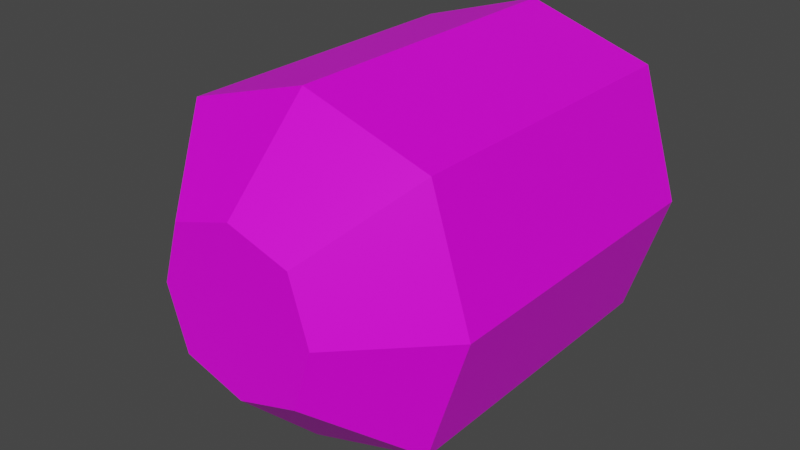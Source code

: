 # Source: Bullet.blend  (saved by Blender 3.1.7; exported with 4.5.12 LTS)
import bpy
from mathutils import Matrix  # noqa: F401  (used for matrix-valued properties, if any)

bpy.ops.wm.read_factory_settings(use_empty=True)
scene = bpy.context.scene
scene.name = 'Scene'

# ---- collections
col_collection = bpy.data.collections.new('Collection'); scene.collection.children.link(col_collection)
col_export = bpy.data.collections.new('Export'); scene.collection.children.link(col_export)

# ---- images (referenced by path relative to the original .blend; pixels are not part of the script)
import os
ASSET_DIR = os.environ.get("B2B_ASSET_DIR", "")  # directory of the original .blend (textures are referenced by path, not embedded)
HERE = os.path.dirname(os.path.abspath(__file__))  # packed textures are extracted next to this script under _unpacked/

def load_image(name, relpath, width, height, colorspace="sRGB"):
    """Load a texture the original file referenced (path relative to the .blend, or extracted next to this script)."""
    p = next((c for c in (os.path.join(HERE, relpath), os.path.join(ASSET_DIR, relpath)) if relpath and os.path.exists(c)), "")
    if p:
        img = bpy.data.images.load(p, check_existing=True)
        img.name = name
    else:  # same state as the original file: an image datablock whose file is absent (Cycles renders it pink)
        img = bpy.data.images.new(name, width, height)
        img.source = "FILE"
        img.filepath = "//" + (relpath or name)
    img.colorspace_settings.name = colorspace
    return img
img_aurora_palette_square_png = load_image('aurora_palette-square.png', 'aurora_palette-square.png', 1024, 1024, 'sRGB')

# ---- materials (node trees are filled in below, after node groups)
mat_material = bpy.data.materials.new('Material')
mat_material.alpha_threshold = 0.0
mat_material.use_transparent_shadow = False
mat_material.line_color = (0.0, 0.0, 0.0, 1.0)

# ---- material node trees
mat_material.use_nodes = True; mat_material.node_tree.nodes.clear()
_N = mat_material.node_tree.nodes; _L = mat_material.node_tree.links
n0 = _N.new('ShaderNodeOutputMaterial'); n0.name = 'Material Output'; n0.location = (300, 300)
n1 = _N.new('ShaderNodeBsdfPrincipled'); n1.name = 'Principled BSDF'; n1.location = (10, 300)
n1.distribution = 'GGX'
n1.subsurface_method = 'RANDOM_WALK_SKIN'
n1.inputs[2].default_value = 0.4
n1.inputs[3].default_value = 1.45
n1.inputs[27].default_value = (0.0, 0.0, 0.0, 1.0)
n1.inputs[28].default_value = 1.0
n2 = _N.new('ShaderNodeTexImage'); n2.name = 'Image Texture'; n2.location = (-345, 268)
n2.image = img_aurora_palette_square_png
n2.interpolation = 'Closest'
_L.new(n1.outputs[0], n0.inputs[0])
_L.new(n2.outputs[0], n1.inputs[0])
n0.is_active_output = True

# ---- world
world_world = bpy.data.worlds.new('World'); scene.world = world_world
world_world.use_nodes = True; world_world.node_tree.nodes.clear()
_N = world_world.node_tree.nodes; _L = world_world.node_tree.links
n0 = _N.new('ShaderNodeOutputWorld'); n0.name = 'World Output'; n0.location = (300, 300)
n1 = _N.new('ShaderNodeBackground'); n1.name = 'Background'; n1.location = (10, 300)
n1.inputs[0].default_value = (0.05088, 0.05088, 0.05088, 1.0)
_L.new(n1.outputs[0], n0.inputs[0])
n0.is_active_output = True
world_world.color = (0.05088, 0.05088, 0.05088)
world_world.use_sun_shadow = False
world_world.sun_shadow_jitter_overblur = 0.0

# ---- meshes
me_cube_002 = bpy.data.meshes.new('Cube.002')
me_cube_002.from_pydata([(-0.4898, -3.219, -0.4898), (-0.4898, -3.219, 0.4898), (-1.0, -0.02509, -1.0), (-1.0, -0.02509, 1.0), (0.4898, -3.219, -0.4898), (0.4898, -3.219, 0.4898), (1.0, -0.02509, -1.0), (1.0, -0.02509, 1.0), (0.0, -0.02509, -1.313), (0.0, -0.02509, 1.313), (0.0, -3.219, -0.6431), (0.0, -3.219, 0.6431), (-0.6431, -3.219, 0.0), (-1.313, -0.02509, 0.0), (1.313, -0.02509, 0.0), (0.6431, -3.219, 0.0), (0.0, -3.219, 0.0), (0.0, -0.02509, 0.0), (-1.313, -2.544, 0.0), (-1.0, -2.544, 1.0), (1.313, -2.544, 0.0), (1.0, -2.544, -1.0), (0.0, -2.544, -1.313), (0.0, -2.544, 1.313), (-1.0, -2.544, -1.0), (1.0, -2.544, 1.0)], [], [(18, 19, 3, 13), (17, 9, 7, 14), (14, 7, 25, 20), (16, 11, 1, 12), (8, 6, 21, 22), (9, 3, 19, 23), (7, 9, 23, 25), (2, 8, 22, 24), (15, 5, 11, 16), (13, 3, 9, 17), (2, 13, 17, 8), (4, 15, 16, 10), (10, 16, 12, 0), (6, 14, 20, 21), (8, 17, 14, 6), (24, 18, 13, 2), (12, 1, 19, 18), (15, 4, 21, 20), (4, 10, 22, 21), (1, 11, 23, 19), (10, 0, 24, 22), (11, 5, 25, 23), (0, 12, 18, 24), (5, 15, 20, 25)])
_uv = me_cube_002.uv_layers.new(name='UVMap')
_uv.uv.foreach_set('vector', [0.221, 0.3481, 0.221, 0.3481, 0.221, 0.3481, 0.221, 0.3481, 0.221, 0.3481, 0.221, 0.3481, 0.221, 0.3481, 0.221, 0.3481, 0.221, 0.3481, 0.221, 0.3481, 0.221, 0.3481, 0.221, 0.3481, 0.221, 0.3481, 0.221, 0.3481, 0.221, 0.3481, 0.221, 0.3481, 0.221, 0.3481, 0.221, 0.3481, 0.221, 0.3481, 0.221, 0.3481, 0.221, 0.3481, 0.221, 0.3481, 0.221, 0.3481, 0.221, 0.3481, 0.221, 0.3481, 0.221, 0.3481, 0.221, 0.3481, 0.221, 0.3481, 0.221, 0.3481, 0.221, 0.3481, 0.221, 0.3481, 0.221, 0.3481, 0.221, 0.3481, 0.221, 0.3481, 0.221, 0.3481, 0.221, 0.3481, 0.221, 0.3481, 0.221, 0.3481, 0.221, 0.3481, 0.221, 0.3481, 0.221, 0.3481, 0.221, 0.3481, 0.221, 0.3481, 0.221, 0.3481, 0.221, 0.3481, 0.221, 0.3481, 0.221, 0.3481, 0.221, 0.3481, 0.221, 0.3481, 0.221, 0.3481, 0.221, 0.3481, 0.221, 0.3481, 0.221, 0.3481, 0.221, 0.3481, 0.221, 0.3481, 0.221, 0.3481, 0.221, 0.3481, 0.221, 0.3481, 0.221, 0.3481, 0.221, 0.3481, 0.221, 0.3481, 0.221, 0.3481, 0.221, 0.3481, 0.221, 0.3481, 0.221, 0.3481, 0.221, 0.3481, 0.221, 0.3481, 0.221, 0.3481, 0.221, 0.3481, 0.221, 0.3481, 0.221, 0.3481, 0.221, 0.3481, 0.221, 0.3481, 0.221, 0.3481, 0.221, 0.3481, 0.221, 0.3481, 0.221, 0.3481, 0.221, 0.3481, 0.221, 0.3481, 0.221, 0.3481, 0.221, 0.3481, 0.221, 0.3481, 0.221, 0.3481, 0.221, 0.3481, 0.221, 0.3481, 0.221, 0.3481, 0.221, 0.3481, 0.221, 0.3481, 0.221, 0.3481, 0.221, 0.3481, 0.221, 0.3481, 0.221, 0.3481, 0.221, 0.3481, 0.221, 0.3481, 0.221, 0.3481, 0.221, 0.3481])
me_cube_002.materials.append(mat_material)
me_cube_002.use_remesh_fix_poles = True
me_cube_002.use_remesh_preserve_attributes = False
me_cube_002.update()

# ---- objects
ob_cube = bpy.data.objects.new('Cube', me_cube_002)

# ---- transforms, parenting, visibility, modifiers, constraints
ob_cube.location = (0.0, 0.0, 0.0)
ob_cube.scale = (0.05, 0.05, 0.05)

# ---- collection membership
col_collection.objects.link(ob_cube)

# ---- scene / render settings (as saved in the file)
scene.frame_start = 1; scene.frame_end = 250; scene.frame_set(1)
scene.render.engine = 'BLENDER_EEVEE_NEXT'
scene.cycles.sampling_pattern = 'TABULATED_SOBOL'
scene.cycles.use_light_tree = False
scene.view_settings.view_transform = 'Filmic'
bpy.context.view_layer.update()

# ---- added for rendering (the .blend has no active camera and no usable light): camera, sun
cam_auto = bpy.data.cameras.new('AutoCamera')
cam_auto.lens = 50.0
cam_auto.sensor_width = 36.0
cam_auto.clip_end = 1000.0
ob_auto_camera = bpy.data.objects.new('AutoCamera', cam_auto)
scene.collection.objects.link(ob_auto_camera)
ob_auto_camera.location = (0.226574, -0.352983, 0.181259)
ob_auto_camera.rotation_euler = (1.09748, -7.21219e-08, 0.694738)
scene.camera = ob_auto_camera
light_auto_sun = bpy.data.lights.new('AutoSun', 'SUN')
light_auto_sun.energy = 3.0
light_auto_sun.angle = 0.0523599
ob_auto_sun = bpy.data.objects.new('AutoSun', light_auto_sun)
scene.collection.objects.link(ob_auto_sun)
ob_auto_sun.rotation_euler = (0.872665, 0.174533, 0.523599)
bpy.context.view_layer.update()
